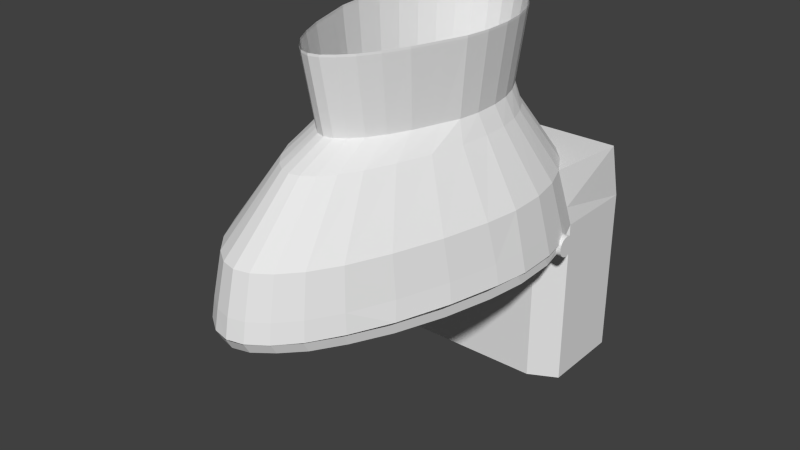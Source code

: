 # Source: toilet.blend  (saved by Blender 2.79.0; exported with 4.5.12 LTS)
import bpy
from mathutils import Matrix  # noqa: F401  (used for matrix-valued properties, if any)

bpy.ops.wm.read_factory_settings(use_empty=True)
scene = bpy.context.scene
scene.name = 'Scene'

# ---- collections
col_collection_1 = bpy.data.collections.new('Collection 1'); scene.collection.children.link(col_collection_1)

# ---- world
world_world = bpy.data.worlds.new('World'); scene.world = world_world
world_world.color = (0.05088, 0.05088, 0.05088)
world_world.use_sun_shadow = False
world_world.sun_shadow_jitter_overblur = 0.0
world_world.cycles.sampling_method = 'NONE'
world_world.cycles.sample_map_resolution = 256

# ---- meshes
me_circle = bpy.data.meshes.new('Circle')
me_circle.from_pydata([(-3.346e-07, -0.6139, -0.1698), (-0.08012, -0.595, -0.1698), (-0.1654, -0.5363, -0.1698), (-0.2537, -0.4525, -0.1698), (-0.3411, -0.3259, -0.1698), (-0.4303, -0.1618, -0.1698), (-0.5141, 0.05037, -0.1698), (-0.5737, 0.2041, -0.1698), (-0.6008, 0.3773, -0.1698), (-0.5966, 0.5739, -0.1698), (-0.5638, 0.7401, -0.1698), (-0.5074, 0.8858, -0.1698), (-0.4315, 1.013, -0.1698), (-0.339, 1.118, -0.1698), (-0.2335, 1.196, -0.1698), (-0.1191, 1.244, -0.1698), (1.615e-07, 1.26, -0.1698), (0.1191, 1.244, -0.1698), (0.2335, 1.196, -0.1698), (0.339, 1.118, -0.1698), (0.4315, 1.013, -0.1698), (0.5074, 0.8858, -0.1698), (0.5638, 0.7401, -0.1698), (0.5966, 0.5739, -0.1698), (0.6008, 0.3773, -0.1698), (0.5737, 0.2041, -0.1698), (0.5141, 0.05037, -0.1698), (0.4303, -0.1618, -0.1698), (0.3411, -0.3259, -0.1698), (0.2537, -0.4525, -0.1698), (0.1654, -0.5363, -0.1698), (0.08012, -0.595, -0.1698), (-3.131e-07, -0.5092, -0.6814), (-0.07273, -0.492, -0.6814), (-0.1501, -0.4388, -0.6814), (-0.2303, -0.364, -0.6814), (-0.3096, -0.2507, -0.6814), (-0.3906, -0.1059, -0.6814), (-0.4667, 0.08317, -0.6814), (-0.5208, 0.214, -0.6814), (-0.5454, 0.3663, -0.6814), (-0.5416, 0.5448, -0.6814), (-0.5118, 0.6956, -0.6814), (-0.4606, 0.8279, -0.6814), (-0.3917, 0.9438, -0.6814), (-0.3078, 1.039, -0.6814), (-0.212, 1.11, -0.6814), (-0.1081, 1.153, -0.6814), (1.372e-07, 1.168, -0.6814), (0.1081, 1.153, -0.6814), (0.212, 1.11, -0.6814), (0.3078, 1.039, -0.6814), (0.3917, 0.9438, -0.6814), (0.4606, 0.8279, -0.6814), (0.5118, 0.6956, -0.6814), (0.5416, 0.5448, -0.6814), (0.5454, 0.3663, -0.6814), (0.5208, 0.214, -0.6814), (0.4667, 0.08317, -0.6814), (0.3906, -0.1059, -0.6814), (0.3096, -0.2507, -0.6814), (0.2303, -0.364, -0.6814), (0.1501, -0.4388, -0.6814), (0.07272, -0.492, -0.6814), (-0.08355, -0.785, -0.8127), (-3.434e-07, -0.8026, -0.8127), (-0.1725, -0.7301, -0.8127), (-0.2646, -0.6385, -0.8127), (-0.3557, -0.5028, -0.8127), (-0.4488, -0.308, -0.8127), (-0.5362, -0.07389, -0.8127), (-0.5983, 0.158, -0.8127), (-0.6266, 0.3695, -0.8127), (-0.6222, 0.5534, -0.8127), (-0.588, 0.7088, -0.8127), (-0.5292, 0.845, -0.8127), (-0.45, 0.9644, -0.8127), (-0.3536, 1.062, -0.8127), (-0.2436, 1.135, -0.8127), (-0.1242, 1.18, -0.8127), (1.74e-07, 1.195, -0.8127), (0.1242, 1.18, -0.8127), (0.2436, 1.135, -0.8127), (0.3536, 1.062, -0.8127), (0.45, 0.9644, -0.8127), (0.5292, 0.845, -0.8127), (0.588, 0.7088, -0.8127), (0.6222, 0.5534, -0.8127), (0.6266, 0.3695, -0.8127), (0.5983, 0.158, -0.8127), (0.5362, -0.07389, -0.8127), (0.4488, -0.3081, -0.8127), (0.3557, -0.5028, -0.8127), (0.2646, -0.6385, -0.8127), (0.1725, -0.7301, -0.8127), (0.08355, -0.785, -0.8127), (-0.1239, -1.236, -1.232), (-4.71e-07, -1.261, -1.232), (-0.2559, -1.159, -1.232), (-0.3924, -1.029, -1.232), (-0.5277, -0.8371, -1.232), (-0.6657, -0.5618, -1.232), (-0.7953, -0.2307, -1.232), (-0.8875, 0.0972, -1.232), (-0.9295, 0.3962, -1.232), (-0.923, 0.6022, -1.232), (-0.8722, 0.8218, -1.232), (-0.785, 1.014, -1.232), (-0.6676, 1.183, -1.232), (-0.5245, 1.322, -1.232), (-0.3613, 1.425, -1.232), (-0.1842, 1.458, -1.232), (2.965e-07, 1.48, -1.232), (0.1842, 1.458, -1.232), (0.3613, 1.425, -1.232), (0.5245, 1.322, -1.232), (0.6676, 1.183, -1.232), (0.785, 1.014, -1.232), (0.8722, 0.8218, -1.232), (0.923, 0.6022, -1.232), (0.9295, 0.3422, -1.232), (0.8875, 0.0972, -1.232), (0.7953, -0.2307, -1.232), (0.6657, -0.5618, -1.232), (0.5277, -0.8371, -1.232), (0.3924, -1.029, -1.232), (0.2559, -1.159, -1.232), (0.1239, -1.236, -1.232), (-0.1328, -1.302, -1.512), (-5.112e-07, -1.329, -1.512), (-0.2741, -1.219, -1.512), (-0.4204, -1.08, -1.512), (-0.5653, -0.8745, -1.512), (-0.7131, -0.5796, -1.512), (-0.852, -0.225, -1.512), (-0.9507, 0.1263, -1.512), (-0.9957, 0.4466, -1.512), (-0.9887, 0.6319, -1.512), (-0.9343, 0.8672, -1.512), (-0.8409, 1.074, -1.512), (0.8409, 1.074, -1.512), (0.9343, 0.8672, -1.512), (0.9887, 0.6319, -1.512), (0.9957, 0.3534, -1.512), (0.9507, 0.1263, -1.512), (0.852, -0.225, -1.512), (0.7131, -0.5796, -1.512), (0.5653, -0.8745, -1.512), (0.4204, -1.08, -1.512), (0.2741, -1.219, -1.512), (0.1328, -1.302, -1.512), (-0.1368, -1.326, -1.646), (-5.063e-07, -1.353, -1.646), (-0.2825, -1.24, -1.646), (-0.4333, -1.097, -1.646), (-0.5826, -0.885, -1.646), (-0.7351, -0.581, -1.646), (-0.8781, -0.2404, -1.646), (-0.9799, 0.1216, -1.646), (-1.026, 0.4518, -1.646), (-1.019, 0.6456, -1.646), (-0.963, 0.8881, -1.646), (-0.8667, 1.101, -1.646), (0.8667, 1.101, -1.646), (0.963, 0.8881, -1.646), (1.019, 0.6456, -1.646), (1.026, 0.3586, -1.646), (0.9799, 0.1216, -1.646), (0.8781, -0.2404, -1.646), (0.7351, -0.606, -1.646), (0.5826, -0.885, -1.646), (0.4333, -1.097, -1.646), (0.2825, -1.24, -1.646), (0.1368, -1.326, -1.646), (0.8667, 1.713, -1.646), (-0.8667, 1.713, -1.646), (0.8667, 1.606, -1.231), (-0.8667, 1.606, -1.231), (-0.8667, 1.101, -2.896), (0.8667, 1.101, -2.896), (-0.7371, 1.287, -2.896), (-0.5791, 1.44, -2.896), (-0.3989, 1.554, -2.896), (-0.2034, 1.594, -2.896), (4.104e-07, 1.618, -2.896), (0.2034, 1.594, -2.896), (0.3989, 1.554, -2.896), (0.5791, 1.44, -2.896), (0.7371, 1.287, -2.896), (-0.8667, 1.713, -2.896), (0.8667, 1.713, -2.896), (-0.1081, -1.094, -1.603), (-4.685e-07, -1.12, -1.603), (-0.2202, -1.014, -1.603), (-0.3331, -0.8879, -1.603), (-0.4417, -0.7218, -1.603), (-0.551, -0.5032, -1.603), (-0.6497, -0.253, -1.603), (-0.7206, 0.00415, -1.603), (-0.7632, 0.2463, -1.603), (-0.7643, 0.4432, -1.603), (-0.7135, 0.6475, -1.604), (-0.6549, 0.9513, -1.612), (0.7135, 0.6447, -1.604), (0.6549, 0.9513, -1.612), (0.7643, 0.43, -1.603), (0.7632, 0.2073, -1.603), (0.7206, -0.00933, -1.603), (0.6497, -0.2582, -1.603), (0.551, -0.5114, -1.603), (0.4417, -0.7242, -1.603), (0.3331, -0.8885, -1.603), (0.2202, -1.014, -1.603), (0.1081, -1.094, -1.603), (-0.08012, -0.595, -0.1539), (-3.346e-07, -0.6139, -0.1539), (-0.1654, -0.5363, -0.1539), (-0.2537, -0.4525, -0.1539), (-0.3411, -0.3259, -0.1539), (-0.4303, -0.1618, -0.1539), (-0.5141, 0.05037, -0.1539), (-0.5737, 0.2041, -0.1539), (-0.6008, 0.3773, -0.1539), (-0.5966, 0.5739, -0.1539), (-0.5638, 0.7401, -0.1539), (-0.5074, 0.8858, -0.1539), (-0.4315, 1.013, -0.1539), (-0.339, 1.118, -0.1539), (-0.2335, 1.196, -0.1539), (-0.1191, 1.244, -0.1539), (1.615e-07, 1.26, -0.1539), (0.1191, 1.244, -0.1539), (0.2335, 1.196, -0.1539), (0.339, 1.118, -0.1539), (0.4315, 1.013, -0.1539), (0.5074, 0.8858, -0.1539), (0.5638, 0.7401, -0.1539), (0.5966, 0.5739, -0.1539), (0.6008, 0.3773, -0.1539), (0.5737, 0.2041, -0.1539), (0.5141, 0.05037, -0.1539), (0.4303, -0.1618, -0.1539), (0.3411, -0.3259, -0.1539), (0.2537, -0.4525, -0.1539), (0.1654, -0.5363, -0.1539), (0.08012, -0.595, -0.1539), (0.6549, 0.9513, -2.862), (-0.6549, 0.9513, -2.862), (-0.1347, -1.325, -1.65), (-5.265e-07, -1.355, -1.65), (-0.2781, -1.233, -1.65), (-0.4265, -1.102, -1.65), (-0.5735, -0.9038, -1.65), (-0.7235, -0.6467, -1.65), (-0.8644, -0.3144, -1.65), (-0.9646, 0.02796, -1.65), (-1.01, 0.2992, -1.65), (-1.003, 0.6072, -1.65), (-0.948, 0.8675, -1.65), (0.948, 0.8675, -1.65), (1.003, 0.6072, -1.65), (1.01, 0.2992, -1.65), (0.9646, 0.02796, -1.65), (0.8644, -0.3144, -1.65), (0.7235, -0.6467, -1.65), (0.5735, -0.9038, -1.65), (0.4265, -1.102, -1.65), (0.2781, -1.233, -1.65), (0.1347, -1.325, -1.65), (-1.0, 0.8775, -1.607), (1.0, 0.8775, -1.607), (-1.0, 0.8922, -1.609), (1.0, 0.8922, -1.609), (-1.0, 0.9062, -1.613), (1.0, 0.9062, -1.613), (-1.0, 0.9192, -1.62), (1.0, 0.9192, -1.62), (-1.0, 0.9306, -1.629), (1.0, 0.9306, -1.629), (-1.0, 0.9399, -1.64), (1.0, 0.9399, -1.64), (-1.0, 0.9468, -1.653), (1.0, 0.9468, -1.653), (-1.0, 0.9511, -1.667), (1.0, 0.9511, -1.667), (-1.0, 0.9525, -1.682), (1.0, 0.9525, -1.682), (-1.0, 0.9511, -1.697), (1.0, 0.9511, -1.697), (-1.0, 0.9468, -1.711), (1.0, 0.9468, -1.711), (-1.0, 0.9399, -1.724), (1.0, 0.9399, -1.724), (-1.0, 0.9306, -1.735), (1.0, 0.9306, -1.735), (-1.0, 0.9192, -1.744), (1.0, 0.9192, -1.744), (-1.0, 0.9062, -1.751), (1.0, 0.9062, -1.751), (-1.0, 0.8922, -1.756), (1.0, 0.8922, -1.756), (-1.0, 0.8775, -1.757), (1.0, 0.8775, -1.757), (-1.0, 0.8629, -1.756), (1.0, 0.8629, -1.756), (-1.0, 0.8488, -1.751), (1.0, 0.8488, -1.751), (-1.0, 0.8359, -1.744), (1.0, 0.8359, -1.744), (-1.0, 0.8245, -1.735), (1.0, 0.8245, -1.735), (-1.0, 0.8152, -1.724), (1.0, 0.8152, -1.724), (-1.0, 0.8082, -1.711), (1.0, 0.8082, -1.711), (-1.0, 0.804, -1.697), (1.0, 0.804, -1.697), (-1.0, 0.8025, -1.682), (1.0, 0.8025, -1.682), (-1.0, 0.804, -1.667), (1.0, 0.804, -1.667), (-1.0, 0.8082, -1.653), (1.0, 0.8082, -1.653), (-1.0, 0.8152, -1.64), (1.0, 0.8152, -1.64), (-1.0, 0.8245, -1.629), (1.0, 0.8245, -1.629), (-1.0, 0.8359, -1.62), (1.0, 0.8359, -1.62), (-1.0, 0.8488, -1.613), (1.0, 0.8488, -1.613), (-1.0, 0.8629, -1.609), (1.0, 0.8629, -1.609), (-0.1347, -1.283, -1.723), (-5.249e-07, -1.313, -1.723), (-0.2781, -1.191, -1.723), (-0.4265, -1.06, -1.723), (-0.5735, -0.8615, -1.723), (-0.7235, -0.6045, -1.723), (-0.8644, -0.2722, -1.723), (-0.9646, 0.07022, -1.723), (-1.01, 0.3415, -1.723), (-1.003, 0.6495, -1.723), (-0.948, 0.8675, -1.723), (1.003, 0.6495, -1.723), (0.948, 0.8675, -1.723), (1.01, 0.3415, -1.723), (0.9646, 0.07021, -1.723), (0.8644, -0.2722, -1.723), (0.7235, -0.6045, -1.723), (0.5735, -0.8615, -1.723), (0.4265, -1.06, -1.723), (0.2781, -1.191, -1.723), (0.1347, -1.283, -1.723), (-0.1068, -1.096, -1.738), (-4.676e-07, -1.119, -1.738), (-0.2204, -1.023, -1.738), (-0.338, -0.919, -1.738), (-0.4545, -0.7618, -1.738), (-0.5734, -0.5581, -1.738), (-0.685, -0.2947, -1.738), (-0.7644, -0.0234, -1.738), (-0.8006, 0.1916, -1.738), (-0.795, 0.4357, -1.738), (-0.7513, 0.6085, -1.738), (0.795, 0.4357, -1.738), (0.7513, 0.6085, -1.738), (0.8006, 0.1916, -1.738), (0.7644, -0.0234, -1.738), (0.685, -0.2947, -1.738), (0.5734, -0.5581, -1.738), (0.4545, -0.7618, -1.738), (0.338, -0.919, -1.738), (0.2204, -1.023, -1.738), (0.1068, -1.096, -1.738), (-0.06811, -0.8371, -1.763), (-3.924e-07, -0.852, -1.763), (-0.1406, -0.7906, -1.763), (-0.2156, -0.7242, -1.763), (-0.29, -0.6239, -1.763), (-0.3658, -0.494, -1.763), (-0.437, -0.326, -1.763), (-0.4877, -0.1528, -1.763), (-0.5108, -0.01569, -1.763), (-0.5072, 0.14, -1.763), (-0.4793, 0.2503, -1.763), (0.5072, 0.14, -1.763), (0.4793, 0.2503, -1.763), (0.5108, -0.01569, -1.763), (0.4877, -0.1528, -1.763), (0.437, -0.326, -1.763), (0.3658, -0.494, -1.763), (0.29, -0.6239, -1.763), (0.2156, -0.7242, -1.763), (0.1406, -0.7906, -1.763), (0.06811, -0.8371, -1.763)], [], [(25, 24, 238, 239), (20, 21, 53, 52), (7, 8, 40, 39), (21, 22, 54, 53), (8, 9, 41, 40), (22, 23, 55, 54), (9, 10, 42, 41), (23, 24, 56, 55), (10, 11, 43, 42), (24, 25, 57, 56), (11, 12, 44, 43), (25, 26, 58, 57), (12, 13, 45, 44), (26, 27, 59, 58), (13, 14, 46, 45), (0, 1, 33, 32), (27, 28, 60, 59), (14, 15, 47, 46), (1, 2, 34, 33), (28, 29, 61, 60), (15, 16, 48, 47), (2, 3, 35, 34), (29, 30, 62, 61), (16, 17, 49, 48), (3, 4, 36, 35), (30, 31, 63, 62), (17, 18, 50, 49), (4, 5, 37, 36), (31, 0, 32, 63), (18, 19, 51, 50), (5, 6, 38, 37), (19, 20, 52, 51), (6, 7, 39, 38), (43, 44, 76, 75), (78, 79, 111, 110), (57, 58, 90, 89), (44, 45, 77, 76), (58, 59, 91, 90), (45, 46, 78, 77), (32, 33, 64, 65), (59, 60, 92, 91), (46, 47, 79, 78), (33, 34, 66, 64), (60, 61, 93, 92), (47, 48, 80, 79), (34, 35, 67, 66), (61, 62, 94, 93), (48, 49, 81, 80), (35, 36, 68, 67), (62, 63, 95, 94), (49, 50, 82, 81), (36, 37, 69, 68), (63, 32, 65, 95), (50, 51, 83, 82), (37, 38, 70, 69), (51, 52, 84, 83), (38, 39, 71, 70), (52, 53, 85, 84), (39, 40, 72, 71), (53, 54, 86, 85), (40, 41, 73, 72), (54, 55, 87, 86), (41, 42, 74, 73), (55, 56, 88, 87), (42, 43, 75, 74), (56, 57, 89, 88), (98, 99, 131, 130), (64, 66, 98, 96), (92, 93, 125, 124), (79, 80, 112, 111), (66, 67, 99, 98), (93, 94, 126, 125), (80, 81, 113, 112), (67, 68, 100, 99), (94, 95, 127, 126), (81, 82, 114, 113), (68, 69, 101, 100), (95, 65, 97, 127), (82, 83, 115, 114), (69, 70, 102, 101), (83, 84, 116, 115), (70, 71, 103, 102), (84, 85, 117, 116), (71, 72, 104, 103), (85, 86, 118, 117), (72, 73, 105, 104), (86, 87, 119, 118), (73, 74, 106, 105), (87, 88, 120, 119), (74, 75, 107, 106), (88, 89, 121, 120), (75, 76, 108, 107), (89, 90, 122, 121), (76, 77, 109, 108), (90, 91, 123, 122), (77, 78, 110, 109), (65, 64, 96, 97), (91, 92, 124, 123), (125, 126, 149, 148), (99, 100, 132, 131), (126, 127, 150, 149), (100, 101, 133, 132), (127, 97, 129, 150), (101, 102, 134, 133), (102, 103, 135, 134), (103, 104, 136, 135), (117, 118, 141, 140), (104, 105, 137, 136), (118, 119, 142, 141), (105, 106, 138, 137), (119, 120, 143, 142), (106, 107, 139, 138), (120, 121, 144, 143), (121, 122, 145, 144), (122, 123, 146, 145), (97, 96, 128, 129), (123, 124, 147, 146), (96, 98, 130, 128), (124, 125, 148, 147), (174, 163, 179, 190), (159, 199, 198, 158), (169, 209, 208, 168), (158, 198, 197, 157), (168, 208, 207, 167), (157, 197, 196, 156), (167, 207, 206, 166), (156, 196, 195, 155), (166, 206, 205, 165), (155, 195, 194, 154), (165, 205, 203, 164), (154, 194, 193, 153), (164, 203, 204, 163), (153, 193, 191, 151), (162, 175, 189, 178), (174, 175, 177, 176), (108, 109, 110, 111, 112, 113, 114, 115, 116, 117, 176, 177, 107), (117, 140, 163, 174, 176), (107, 177, 175, 162, 139), (178, 180, 181, 182, 183, 184, 185, 186, 187, 188, 179), (181, 180, 178, 189, 190, 179, 188, 187, 186, 185, 184, 183, 182), (175, 174, 190, 189), (170, 210, 209, 169), (160, 200, 199, 159), (171, 211, 210, 170), (161, 201, 200, 160), (172, 212, 211, 171), (162, 202, 201, 161), (173, 213, 212, 172), (152, 192, 213, 173), (151, 191, 192, 152), (202, 162, 178, 247), (164, 163, 140, 141), (142, 165, 164, 141), (143, 166, 165, 142), (144, 167, 166, 143), (145, 168, 167, 144), (146, 169, 168, 145), (147, 170, 169, 146), (148, 171, 170, 147), (149, 172, 171, 148), (150, 173, 172, 149), (129, 152, 173, 150), (128, 151, 152, 129), (130, 153, 151, 128), (131, 154, 153, 130), (132, 155, 154, 131), (133, 156, 155, 132), (134, 157, 156, 133), (135, 158, 157, 134), (136, 159, 158, 135), (162, 161, 138, 139), (138, 161, 160, 137), (137, 160, 159, 136), (12, 11, 225, 226), (26, 25, 239, 240), (13, 12, 226, 227), (27, 26, 240, 241), (14, 13, 227, 228), (1, 0, 215, 214), (28, 27, 241, 242), (15, 14, 228, 229), (2, 1, 214, 216), (29, 28, 242, 243), (16, 15, 229, 230), (3, 2, 216, 217), (30, 29, 243, 244), (17, 16, 230, 231), (4, 3, 217, 218), (31, 30, 244, 245), (18, 17, 231, 232), (5, 4, 218, 219), (0, 31, 245, 215), (19, 18, 232, 233), (6, 5, 219, 220), (20, 19, 233, 234), (7, 6, 220, 221), (21, 20, 234, 235), (8, 7, 221, 222), (22, 21, 235, 236), (9, 8, 222, 223), (23, 22, 236, 237), (10, 9, 223, 224), (24, 23, 237, 238), (11, 10, 224, 225), (247, 178, 179, 246), (204, 202, 247, 246), (163, 204, 246, 179), (269, 270, 272, 271), (271, 272, 274, 273), (273, 274, 276, 275), (275, 276, 278, 277), (277, 278, 280, 279), (279, 280, 282, 281), (281, 282, 284, 283), (283, 284, 286, 285), (285, 286, 288, 287), (287, 288, 290, 289), (289, 290, 292, 291), (291, 292, 294, 293), (293, 294, 296, 295), (295, 296, 298, 297), (297, 298, 300, 299), (299, 300, 302, 301), (301, 302, 304, 303), (303, 304, 306, 305), (305, 306, 308, 307), (307, 308, 310, 309), (309, 310, 312, 311), (311, 312, 314, 313), (313, 314, 316, 315), (315, 316, 318, 317), (317, 318, 320, 319), (319, 320, 322, 321), (321, 322, 324, 323), (323, 324, 326, 325), (325, 326, 328, 327), (327, 328, 330, 329), (272, 270, 332, 330, 328, 326, 324, 322, 320, 318, 316, 314, 312, 310, 308, 306, 304, 302, 300, 298, 296, 294, 292, 290, 288, 286, 284, 282, 280, 278, 276, 274), (331, 332, 270, 269), (329, 330, 332, 331), (269, 271, 273, 275, 277, 279, 281, 283, 285, 287, 289, 291, 293, 295, 297, 299, 301, 303, 305, 307, 309, 311, 313, 315, 317, 319, 321, 323, 325, 327, 329, 331), (333, 335, 356, 354), (255, 256, 341, 340), (249, 248, 333, 334), (264, 265, 350, 349), (256, 257, 342, 341), (248, 250, 335, 333), (265, 266, 351, 350), (257, 258, 343, 342), (250, 251, 336, 335), (266, 267, 352, 351), (259, 260, 344, 345), (251, 252, 337, 336), (267, 268, 353, 352), (260, 261, 346, 344), (252, 253, 338, 337), (268, 249, 334, 353), (261, 262, 347, 346), (253, 254, 339, 338), (258, 259, 345, 343), (262, 263, 348, 347), (254, 255, 340, 339), (263, 264, 349, 348), (365, 367, 388, 386), (350, 351, 372, 371), (342, 343, 364, 363), (335, 336, 357, 356), (351, 352, 373, 372), (345, 344, 365, 366), (336, 337, 358, 357), (352, 353, 374, 373), (344, 346, 367, 365), (337, 338, 359, 358), (353, 334, 355, 374), (346, 347, 368, 367), (338, 339, 360, 359), (343, 345, 366, 364), (347, 348, 369, 368), (339, 340, 361, 360), (348, 349, 370, 369), (340, 341, 362, 361), (334, 333, 354, 355), (349, 350, 371, 370), (341, 342, 363, 362), (375, 377, 378, 379, 380, 381, 382, 383, 384, 385, 387, 386, 388, 389, 390, 391, 392, 393, 394, 395, 376), (358, 359, 380, 379), (374, 355, 376, 395), (367, 368, 389, 388), (359, 360, 381, 380), (364, 366, 387, 385), (368, 369, 390, 389), (360, 361, 382, 381), (369, 370, 391, 390), (361, 362, 383, 382), (355, 354, 375, 376), (370, 371, 392, 391), (362, 363, 384, 383), (354, 356, 377, 375), (371, 372, 393, 392), (363, 364, 385, 384), (356, 357, 378, 377), (372, 373, 394, 393), (366, 365, 386, 387), (357, 358, 379, 378), (373, 374, 395, 394)])
me_circle.use_remesh_preserve_volume = False
me_circle.use_remesh_preserve_attributes = False
me_circle.use_mirror_vertex_groups = False
me_circle.update()

# ---- objects
ob_circle = bpy.data.objects.new('Circle', me_circle)

# ---- transforms, parenting, visibility, modifiers, constraints
ob_circle.location = (0.0, 0.0, 0.0)
ob_circle.scale = (0.8464, 1.0, 1.0)
ob_circle.lineart.crease_threshold = 0.0

# ---- collection membership
col_collection_1.objects.link(ob_circle)

# ---- scene / render settings (as saved in the file)
scene.frame_start = 1; scene.frame_end = 250; scene.frame_set(1)
scene.render.engine = 'BLENDER_EEVEE_NEXT'
scene.render.resolution_percentage = 50
scene.render.dither_intensity = 0.0
scene.cycles.use_denoising = False
scene.cycles.samples = 10
scene.cycles.sampling_pattern = 'TABULATED_SOBOL'
scene.cycles.light_sampling_threshold = 0.0
scene.cycles.use_adaptive_sampling = False
scene.cycles.use_light_tree = False
scene.cycles.blur_glossy = 0.0
scene.cycles.pixel_filter_type = 'GAUSSIAN'
scene.cycles.sample_clamp_indirect = 0.0
scene.view_settings.view_transform = 'Standard'
bpy.context.view_layer.update()

# ---- added for rendering (the .blend has no active camera and no usable light): camera, sun
cam_auto = bpy.data.cameras.new('AutoCamera')
cam_auto.lens = 50.0
cam_auto.sensor_width = 36.0
cam_auto.clip_end = 1000.0
ob_auto_camera = bpy.data.objects.new('AutoCamera', cam_auto)
scene.collection.objects.link(ob_auto_camera)
ob_auto_camera.location = (4.13268, -4.78016, 1.78103)
ob_auto_camera.rotation_euler = (1.09748, -7.21219e-08, 0.694738)
scene.camera = ob_auto_camera
light_auto_sun = bpy.data.lights.new('AutoSun', 'SUN')
light_auto_sun.energy = 3.0
light_auto_sun.angle = 0.0523599
ob_auto_sun = bpy.data.objects.new('AutoSun', light_auto_sun)
scene.collection.objects.link(ob_auto_sun)
ob_auto_sun.rotation_euler = (0.872665, 0.174533, 0.523599)
bpy.context.view_layer.update()
